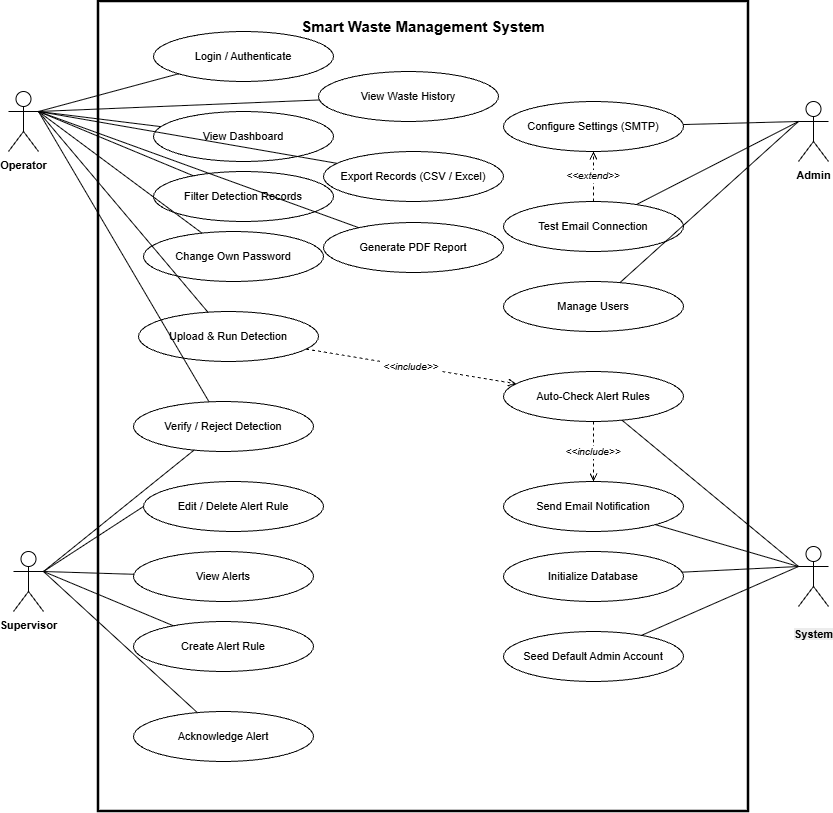

The diagram above was exported from draw.io. Its source (the exported page's mxGraphModel, read from the mxfile embedded in the PNG):
<mxGraphModel dx="1571" dy="826" grid="1" gridSize="10" guides="1" tooltips="1" connect="1" arrows="1" fold="1" page="1" pageScale="1" pageWidth="850" pageHeight="1100" math="0" shadow="0">
  <root>
    <mxCell id="0" />
    <mxCell id="1" parent="0" />
    <mxCell id="2" parent="1" style="rounded=0;whiteSpace=wrap;html=1;verticalAlign=top;strokeWidth=2.5;spacingTop=10;fillColor=none;" value="&lt;b&gt;&lt;font style='font-size:15px;'&gt;Smart Waste Management System&lt;/font&gt;&lt;/b&gt;" vertex="1">
      <mxGeometry height="810" width="650" x="200" y="40" as="geometry" />
    </mxCell>
    <mxCell id="UC1" parent="1" style="ellipse;whiteSpace=wrap;html=1;fontSize=11;" value="Login / Authenticate" vertex="1">
      <mxGeometry height="50" width="180" x="255" y="70" as="geometry" />
    </mxCell>
    <mxCell id="UC2" parent="1" style="ellipse;whiteSpace=wrap;html=1;fontSize=11;" value="View Dashboard" vertex="1">
      <mxGeometry height="50" width="180" x="255" y="150" as="geometry" />
    </mxCell>
    <mxCell id="UC3" parent="1" style="ellipse;whiteSpace=wrap;html=1;fontSize=11;" value="Upload &amp; Run Detection" vertex="1">
      <mxGeometry height="50" width="180" x="240" y="350" as="geometry" />
    </mxCell>
    <mxCell id="UC4" parent="1" style="ellipse;whiteSpace=wrap;html=1;fontSize=11;" value="View Waste History" vertex="1">
      <mxGeometry height="50" width="180" x="420" y="110" as="geometry" />
    </mxCell>
    <mxCell id="UC5" parent="1" style="ellipse;whiteSpace=wrap;html=1;fontSize=11;" value="Filter Detection Records" vertex="1">
      <mxGeometry height="50" width="180" x="255" y="210" as="geometry" />
    </mxCell>
    <mxCell id="UC7" parent="1" style="ellipse;whiteSpace=wrap;html=1;fontSize=11;" value="Export Records (CSV / Excel)" vertex="1">
      <mxGeometry height="50" width="180" x="425" y="190" as="geometry" />
    </mxCell>
    <mxCell id="UC8" parent="1" style="ellipse;whiteSpace=wrap;html=1;fontSize=11;" value="Generate PDF Report" vertex="1">
      <mxGeometry height="50" width="180" x="425" y="261" as="geometry" />
    </mxCell>
    <mxCell id="UC9" parent="1" style="ellipse;whiteSpace=wrap;html=1;fontSize=11;" value="Change Own Password" vertex="1">
      <mxGeometry height="50" width="180" x="245" y="270" as="geometry" />
    </mxCell>
    <mxCell id="UC10" parent="1" style="ellipse;whiteSpace=wrap;html=1;fontSize=11;" value="View Alerts" vertex="1">
      <mxGeometry height="50" width="180" x="235" y="590" as="geometry" />
    </mxCell>
    <mxCell id="UC11" parent="1" style="ellipse;whiteSpace=wrap;html=1;fontSize=11;" value="Create Alert Rule" vertex="1">
      <mxGeometry height="50" width="180" x="235" y="660" as="geometry" />
    </mxCell>
    <mxCell id="UC12" parent="1" style="ellipse;whiteSpace=wrap;html=1;fontSize=11;" value="Edit / Delete Alert Rule" vertex="1">
      <mxGeometry height="50" width="180" x="245" y="520" as="geometry" />
    </mxCell>
    <mxCell id="UC13" parent="1" style="ellipse;whiteSpace=wrap;html=1;fontSize=11;" value="Acknowledge Alert" vertex="1">
      <mxGeometry height="50" width="180" x="235" y="750" as="geometry" />
    </mxCell>
    <mxCell id="UC14" parent="1" style="ellipse;whiteSpace=wrap;html=1;fontSize=11;" value="Manage Users" vertex="1">
      <mxGeometry height="50" width="180" x="605" y="320" as="geometry" />
    </mxCell>
    <mxCell id="UC15" parent="1" style="ellipse;whiteSpace=wrap;html=1;fontSize=11;" value="Configure Settings (SMTP)" vertex="1">
      <mxGeometry height="50" width="180" x="605" y="140" as="geometry" />
    </mxCell>
    <mxCell id="UC16" parent="1" style="ellipse;whiteSpace=wrap;html=1;fontSize=11;" value="Test Email Connection" vertex="1">
      <mxGeometry height="50" width="180" x="605" y="240" as="geometry" />
    </mxCell>
    <mxCell id="UC17" parent="1" style="ellipse;whiteSpace=wrap;html=1;fontSize=11;" value="Auto-Check Alert Rules" vertex="1">
      <mxGeometry height="50" width="180" x="605" y="410" as="geometry" />
    </mxCell>
    <mxCell id="UC18" parent="1" style="ellipse;whiteSpace=wrap;html=1;fontSize=11;" value="Send Email Notification" vertex="1">
      <mxGeometry height="50" width="180" x="605" y="520" as="geometry" />
    </mxCell>
    <mxCell id="UC19" parent="1" style="ellipse;whiteSpace=wrap;html=1;fontSize=11;" value="Initialize Database" vertex="1">
      <mxGeometry height="50" width="180" x="605" y="590" as="geometry" />
    </mxCell>
    <mxCell id="UC20" parent="1" style="ellipse;whiteSpace=wrap;html=1;fontSize=11;" value="Seed Default Admin Account" vertex="1">
      <mxGeometry height="50" width="180" x="605" y="670" as="geometry" />
    </mxCell>
    <mxCell id="E1" edge="1" parent="1" source="lwR5ShS-WyUV3HSIMSYb-2" style="endArrow=none;exitX=1;exitY=0.3333333333333333;exitDx=0;exitDy=0;exitPerimeter=0;" target="UC1">
      <mxGeometry relative="1" as="geometry">
        <mxPoint x="150" y="154" as="sourcePoint" />
      </mxGeometry>
    </mxCell>
    <mxCell id="E2" edge="1" parent="1" source="lwR5ShS-WyUV3HSIMSYb-2" style="endArrow=none;exitX=1;exitY=0.3333333333333333;exitDx=0;exitDy=0;exitPerimeter=0;" target="UC2">
      <mxGeometry relative="1" as="geometry">
        <mxPoint x="116.99999999999989" y="164.40469149234855" as="sourcePoint" />
      </mxGeometry>
    </mxCell>
    <mxCell id="E3" edge="1" parent="1" source="lwR5ShS-WyUV3HSIMSYb-2" style="endArrow=none;exitX=1;exitY=0.3333333333333333;exitDx=0;exitDy=0;exitPerimeter=0;" target="UC3">
      <mxGeometry relative="1" as="geometry">
        <mxPoint x="116.99999999999989" y="174.96536736654082" as="sourcePoint" />
      </mxGeometry>
    </mxCell>
    <mxCell id="E4" edge="1" parent="1" source="lwR5ShS-WyUV3HSIMSYb-2" style="endArrow=none;exitX=1;exitY=0.3333333333333333;exitDx=0;exitDy=0;exitPerimeter=0;" target="UC4">
      <mxGeometry relative="1" as="geometry">
        <mxPoint x="116.99999999999989" y="185.5181751135667" as="sourcePoint" />
      </mxGeometry>
    </mxCell>
    <mxCell id="E5" edge="1" parent="1" source="lwR5ShS-WyUV3HSIMSYb-2" style="endArrow=none;exitX=1;exitY=0.3333333333333333;exitDx=0;exitDy=0;exitPerimeter=0;" target="UC5">
      <mxGeometry relative="1" as="geometry">
        <mxPoint x="114.35385496704112" y="192" as="sourcePoint" />
      </mxGeometry>
    </mxCell>
    <mxCell id="E6" edge="1" parent="1" source="lwR5ShS-WyUV3HSIMSYb-2" style="endArrow=none;exitX=1;exitY=0.3333333333333333;exitDx=0;exitDy=0;exitPerimeter=0;" target="UC6">
      <mxGeometry relative="1" as="geometry">
        <mxPoint x="109.48374910124824" y="192" as="sourcePoint" />
      </mxGeometry>
    </mxCell>
    <mxCell id="E7" edge="1" parent="1" source="lwR5ShS-WyUV3HSIMSYb-2" style="endArrow=none;exitX=1;exitY=0.3333333333333333;exitDx=0;exitDy=0;exitPerimeter=0;" target="UC7">
      <mxGeometry relative="1" as="geometry">
        <mxPoint x="106.29519686400783" y="192" as="sourcePoint" />
      </mxGeometry>
    </mxCell>
    <mxCell id="E8" edge="1" parent="1" source="lwR5ShS-WyUV3HSIMSYb-2" style="endArrow=none;exitX=1;exitY=0.3333333333333333;exitDx=0;exitDy=0;exitPerimeter=0;" target="UC8">
      <mxGeometry relative="1" as="geometry">
        <mxPoint x="104.04428121922683" y="192" as="sourcePoint" />
      </mxGeometry>
    </mxCell>
    <mxCell id="E9" edge="1" parent="1" source="lwR5ShS-WyUV3HSIMSYb-2" style="endArrow=none;exitX=1;exitY=0.3333333333333333;exitDx=0;exitDy=0;exitPerimeter=0;" target="UC9">
      <mxGeometry relative="1" as="geometry">
        <mxPoint x="102.37123074692795" y="192" as="sourcePoint" />
      </mxGeometry>
    </mxCell>
    <mxCell id="E10" edge="1" parent="1" source="lwR5ShS-WyUV3HSIMSYb-3" style="endArrow=none;exitX=1;exitY=0.3333333333333333;exitDx=0;exitDy=0;exitPerimeter=0;" target="UC10">
      <mxGeometry relative="1" as="geometry">
        <mxPoint x="121.99999999999989" y="284.6761834046821" as="sourcePoint" />
      </mxGeometry>
    </mxCell>
    <mxCell id="E11" edge="1" parent="1" source="lwR5ShS-WyUV3HSIMSYb-3" style="endArrow=none;exitX=1;exitY=0.3333333333333333;exitDx=0;exitDy=0;exitPerimeter=0;" target="UC11">
      <mxGeometry relative="1" as="geometry">
        <mxPoint x="121.99999999999989" y="289.33576769055344" as="sourcePoint" />
      </mxGeometry>
    </mxCell>
    <mxCell id="E12" edge="1" parent="1" source="UC12" style="endArrow=none;exitX=0;exitY=0.5;exitDx=0;exitDy=0;startArrow=none;startFill=0;entryX=1;entryY=0.3333333333333333;entryDx=0;entryDy=0;entryPerimeter=0;" target="lwR5ShS-WyUV3HSIMSYb-3">
      <mxGeometry relative="1" as="geometry">
        <mxPoint x="121.99999999999989" y="293.9962325185794" as="sourcePoint" />
      </mxGeometry>
    </mxCell>
    <mxCell id="E13" edge="1" parent="1" source="lwR5ShS-WyUV3HSIMSYb-3" style="endArrow=none;exitX=1;exitY=0.3333333333333333;exitDx=0;exitDy=0;exitPerimeter=0;" target="UC13">
      <mxGeometry relative="1" as="geometry">
        <mxPoint x="145" y="290" as="sourcePoint" />
      </mxGeometry>
    </mxCell>
    <mxCell id="E14" edge="1" parent="1" source="lwR5ShS-WyUV3HSIMSYb-6" style="endArrow=none;exitX=0;exitY=0.3333333333333333;exitDx=0;exitDy=0;exitPerimeter=0;" target="UC14">
      <mxGeometry relative="1" as="geometry">
        <mxPoint x="1257" y="277.1062709784203" as="sourcePoint" />
      </mxGeometry>
    </mxCell>
    <mxCell id="E15" edge="1" parent="1" source="lwR5ShS-WyUV3HSIMSYb-6" style="endArrow=none;exitX=0;exitY=0.3333333333333333;exitDx=0;exitDy=0;exitPerimeter=0;" target="UC15">
      <mxGeometry relative="1" as="geometry">
        <mxPoint x="1257" y="280.0946321007848" as="sourcePoint" />
      </mxGeometry>
    </mxCell>
    <mxCell id="E16" edge="1" parent="1" source="lwR5ShS-WyUV3HSIMSYb-6" style="endArrow=none;exitX=0;exitY=0.3333333333333333;exitDx=0;exitDy=0;exitPerimeter=0;" target="UC16">
      <mxGeometry relative="1" as="geometry">
        <mxPoint x="1230" y="270" as="sourcePoint" />
      </mxGeometry>
    </mxCell>
    <mxCell id="E17" edge="1" parent="1" source="lwR5ShS-WyUV3HSIMSYb-8" style="endArrow=none;exitX=0;exitY=0.3333333333333333;exitDx=0;exitDy=0;exitPerimeter=0;" target="UC17">
      <mxGeometry relative="1" as="geometry">
        <mxPoint x="1275" y="587.3598223268439" as="sourcePoint" />
      </mxGeometry>
    </mxCell>
    <mxCell id="E18" edge="1" parent="1" source="lwR5ShS-WyUV3HSIMSYb-8" style="endArrow=none;exitX=0;exitY=0.3333333333333333;exitDx=0;exitDy=0;exitPerimeter=0;" target="UC18">
      <mxGeometry relative="1" as="geometry">
        <mxPoint x="1275" y="594.1878844570981" as="sourcePoint" />
      </mxGeometry>
    </mxCell>
    <mxCell id="E19" edge="1" parent="1" source="lwR5ShS-WyUV3HSIMSYb-8" style="endArrow=none;exitX=0;exitY=0.3333333333333333;exitDx=0;exitDy=0;exitPerimeter=0;" target="UC19">
      <mxGeometry relative="1" as="geometry">
        <mxPoint x="1275" y="600.9917026314267" as="sourcePoint" />
      </mxGeometry>
    </mxCell>
    <mxCell id="E20" edge="1" parent="1" source="lwR5ShS-WyUV3HSIMSYb-8" style="endArrow=none;exitX=0;exitY=0.3333333333333333;exitDx=0;exitDy=0;exitPerimeter=0;" target="UC20">
      <mxGeometry relative="1" as="geometry">
        <mxPoint x="1270" y="600" as="sourcePoint" />
      </mxGeometry>
    </mxCell>
    <mxCell id="INC1" edge="1" parent="1" source="UC3" style="dashed=1;endArrow=open;endFill=0;fontSize=10;fontStyle=2;" target="UC17" value="&lt;&lt;include&gt;&gt;">
      <mxGeometry relative="1" as="geometry" />
    </mxCell>
    <mxCell id="INC2" edge="1" parent="1" source="UC17" style="dashed=1;endArrow=open;endFill=0;fontSize=10;fontStyle=2;" target="UC18" value="&lt;&lt;include&gt;&gt;">
      <mxGeometry relative="1" as="geometry" />
    </mxCell>
    <mxCell id="EXT1" edge="1" parent="1" source="UC16" style="dashed=1;endArrow=open;endFill=0;fontSize=10;fontStyle=2;" target="UC15" value="&lt;&lt;extend&gt;&gt;">
      <mxGeometry relative="1" as="geometry" />
    </mxCell>
    <mxCell id="lwR5ShS-WyUV3HSIMSYb-6" parent="1" style="shape=umlActor;verticalLabelPosition=bottom;verticalAlign=top;html=1;outlineConnect=0;" value="&lt;span style=&quot;font-size: 11px; font-weight: 700; white-space: normal;&quot;&gt;Admin&lt;/span&gt;" vertex="1">
      <mxGeometry height="60" width="30" x="900" y="140" as="geometry" />
    </mxCell>
    <mxCell id="lwR5ShS-WyUV3HSIMSYb-2" parent="1" style="shape=umlActor;verticalLabelPosition=bottom;verticalAlign=top;html=1;outlineConnect=0;" value="&lt;span style=&quot;font-size: 11px; font-weight: 700; white-space: normal;&quot;&gt;Operator&lt;/span&gt;" vertex="1">
      <mxGeometry height="60" width="30" x="110" y="130" as="geometry" />
    </mxCell>
    <mxCell id="lwR5ShS-WyUV3HSIMSYb-8" parent="1" style="shape=umlActor;verticalLabelPosition=bottom;verticalAlign=top;html=1;outlineConnect=0;" value="&#10;&lt;span style=&quot;color: rgb(0, 0, 0); font-family: Helvetica; font-size: 11px; font-style: normal; font-variant-ligatures: normal; font-variant-caps: normal; font-weight: 700; letter-spacing: normal; orphans: 2; text-align: center; text-indent: 0px; text-transform: none; widows: 2; word-spacing: 0px; -webkit-text-stroke-width: 0px; white-space: normal; background-color: rgb(236, 236, 236); text-decoration-thickness: initial; text-decoration-style: initial; text-decoration-color: initial; display: inline !important; float: none;&quot;&gt;System&lt;/span&gt;&#10;&#10;" vertex="1">
      <mxGeometry height="60" width="30" x="900" y="585" as="geometry" />
    </mxCell>
    <mxCell id="lwR5ShS-WyUV3HSIMSYb-3" parent="1" style="shape=umlActor;verticalLabelPosition=bottom;verticalAlign=top;html=1;outlineConnect=0;" value="&lt;span style=&quot;font-size: 11px; font-weight: 700; white-space: normal;&quot;&gt;Supervisor&lt;/span&gt;" vertex="1">
      <mxGeometry height="60" width="30" x="115" y="590" as="geometry" />
    </mxCell>
    <mxCell id="lwR5ShS-WyUV3HSIMSYb-11" edge="1" parent="1" source="lwR5ShS-WyUV3HSIMSYb-3" style="endArrow=none;exitX=1;exitY=0.3333333333333333;exitDx=0;exitDy=0;exitPerimeter=0;" target="UC6" value="">
      <mxGeometry relative="1" as="geometry">
        <mxPoint x="145" y="284" as="sourcePoint" />
        <mxPoint x="527" y="261" as="targetPoint" />
      </mxGeometry>
    </mxCell>
    <mxCell id="UC6" parent="1" style="ellipse;whiteSpace=wrap;html=1;fontSize=11;" value="Verify / Reject Detection" vertex="1">
      <mxGeometry height="50" width="180" x="235" y="440" as="geometry" />
    </mxCell>
  </root>
</mxGraphModel>